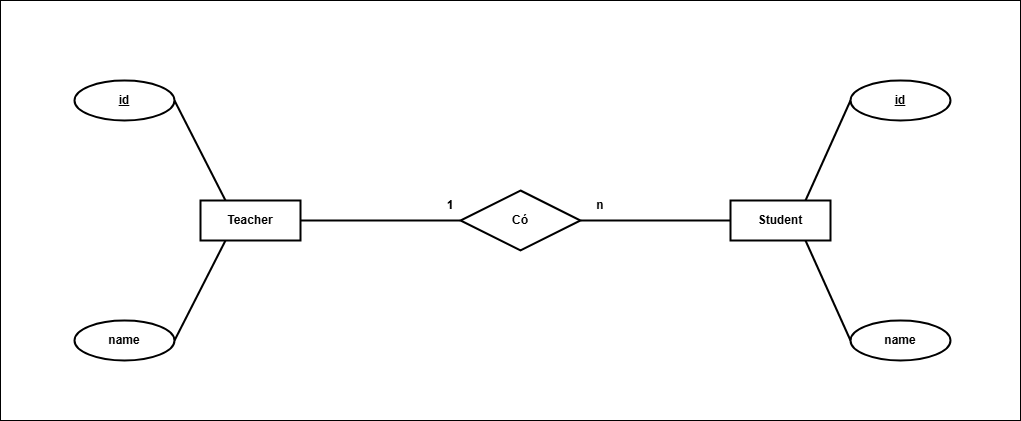

The diagram above was exported from draw.io. Its source (the exported page's mxGraphModel, read from the mxfile embedded in the PNG):
<mxGraphModel dx="1647" dy="2011" grid="1" gridSize="10" guides="1" tooltips="1" connect="1" arrows="1" fold="1" page="1" pageScale="1" pageWidth="827" pageHeight="1169" math="0" shadow="0">
  <root>
    <mxCell id="0" />
    <mxCell id="1" parent="0" />
    <mxCell id="fBq7EbvcIKYiXCxSKQFB-8" value="" style="rounded=0;whiteSpace=wrap;html=1;movable=1;resizable=1;rotatable=1;deletable=1;editable=1;locked=0;connectable=1;" parent="1" vertex="1">
      <mxGeometry x="240" y="-1040" width="1020" height="420" as="geometry" />
    </mxCell>
    <mxCell id="fBq7EbvcIKYiXCxSKQFB-9" value="&lt;b&gt;Teacher&lt;/b&gt;" style="whiteSpace=wrap;html=1;align=center;strokeWidth=2;" parent="1" vertex="1">
      <mxGeometry x="440" y="-840" width="100" height="40" as="geometry" />
    </mxCell>
    <mxCell id="fBq7EbvcIKYiXCxSKQFB-10" value="&lt;b&gt;id&lt;/b&gt;" style="ellipse;whiteSpace=wrap;html=1;align=center;fontStyle=4;strokeWidth=2;" parent="1" vertex="1">
      <mxGeometry x="314" y="-960" width="100" height="40" as="geometry" />
    </mxCell>
    <mxCell id="fBq7EbvcIKYiXCxSKQFB-11" value="&lt;b&gt;name&lt;/b&gt;" style="ellipse;whiteSpace=wrap;html=1;align=center;strokeWidth=2;" parent="1" vertex="1">
      <mxGeometry x="314" y="-720" width="100" height="40" as="geometry" />
    </mxCell>
    <mxCell id="fBq7EbvcIKYiXCxSKQFB-12" value="&lt;b&gt;Student&lt;/b&gt;" style="whiteSpace=wrap;html=1;align=center;strokeWidth=2;" parent="1" vertex="1">
      <mxGeometry x="970" y="-840" width="100" height="40" as="geometry" />
    </mxCell>
    <mxCell id="fBq7EbvcIKYiXCxSKQFB-14" value="&lt;b&gt;id&lt;/b&gt;" style="ellipse;whiteSpace=wrap;html=1;align=center;fontStyle=4;strokeWidth=2;" parent="1" vertex="1">
      <mxGeometry x="1090" y="-960" width="100" height="40" as="geometry" />
    </mxCell>
    <mxCell id="fBq7EbvcIKYiXCxSKQFB-15" value="&lt;b&gt;name&lt;/b&gt;" style="ellipse;whiteSpace=wrap;html=1;align=center;strokeWidth=2;" parent="1" vertex="1">
      <mxGeometry x="1090" y="-720" width="100" height="40" as="geometry" />
    </mxCell>
    <mxCell id="fBq7EbvcIKYiXCxSKQFB-17" value="" style="endArrow=none;html=1;rounded=0;entryX=1;entryY=0.5;entryDx=0;entryDy=0;exitX=0.25;exitY=0;exitDx=0;exitDy=0;strokeWidth=2;" parent="1" source="fBq7EbvcIKYiXCxSKQFB-9" target="fBq7EbvcIKYiXCxSKQFB-10" edge="1">
      <mxGeometry width="50" height="50" relative="1" as="geometry">
        <mxPoint x="710" y="-750" as="sourcePoint" />
        <mxPoint x="760" y="-800" as="targetPoint" />
      </mxGeometry>
    </mxCell>
    <mxCell id="fBq7EbvcIKYiXCxSKQFB-18" value="" style="endArrow=none;html=1;rounded=0;entryX=1;entryY=0.5;entryDx=0;entryDy=0;exitX=0.25;exitY=1;exitDx=0;exitDy=0;strokeWidth=2;" parent="1" source="fBq7EbvcIKYiXCxSKQFB-9" target="fBq7EbvcIKYiXCxSKQFB-11" edge="1">
      <mxGeometry width="50" height="50" relative="1" as="geometry">
        <mxPoint x="450" y="-810" as="sourcePoint" />
        <mxPoint x="400" y="-900" as="targetPoint" />
      </mxGeometry>
    </mxCell>
    <mxCell id="fBq7EbvcIKYiXCxSKQFB-20" value="" style="endArrow=none;html=1;rounded=0;entryX=0;entryY=0.5;entryDx=0;entryDy=0;exitX=0.75;exitY=1;exitDx=0;exitDy=0;strokeWidth=2;" parent="1" source="fBq7EbvcIKYiXCxSKQFB-12" target="fBq7EbvcIKYiXCxSKQFB-15" edge="1">
      <mxGeometry width="50" height="50" relative="1" as="geometry">
        <mxPoint x="950" y="-750" as="sourcePoint" />
        <mxPoint x="900" y="-840" as="targetPoint" />
      </mxGeometry>
    </mxCell>
    <mxCell id="fBq7EbvcIKYiXCxSKQFB-21" value="" style="endArrow=none;html=1;rounded=0;entryX=0;entryY=0.5;entryDx=0;entryDy=0;exitX=0.75;exitY=0;exitDx=0;exitDy=0;strokeWidth=2;" parent="1" source="fBq7EbvcIKYiXCxSKQFB-12" target="fBq7EbvcIKYiXCxSKQFB-14" edge="1">
      <mxGeometry width="50" height="50" relative="1" as="geometry">
        <mxPoint x="480" y="-780" as="sourcePoint" />
        <mxPoint x="430" y="-870" as="targetPoint" />
      </mxGeometry>
    </mxCell>
    <mxCell id="fBq7EbvcIKYiXCxSKQFB-28" value="&lt;b&gt;Có&lt;/b&gt;" style="shape=rhombus;perimeter=rhombusPerimeter;whiteSpace=wrap;html=1;align=center;strokeWidth=2;" parent="1" vertex="1">
      <mxGeometry x="700" y="-850" width="120" height="60" as="geometry" />
    </mxCell>
    <mxCell id="fBq7EbvcIKYiXCxSKQFB-30" value="" style="endArrow=none;html=1;rounded=0;entryX=0;entryY=0.5;entryDx=0;entryDy=0;strokeWidth=2;" parent="1" target="fBq7EbvcIKYiXCxSKQFB-28" edge="1">
      <mxGeometry width="50" height="50" relative="1" as="geometry">
        <mxPoint x="540" y="-820" as="sourcePoint" />
        <mxPoint x="600" y="-900" as="targetPoint" />
      </mxGeometry>
    </mxCell>
    <mxCell id="fBq7EbvcIKYiXCxSKQFB-31" value="" style="endArrow=none;html=1;rounded=0;entryX=0;entryY=0.5;entryDx=0;entryDy=0;exitX=1;exitY=0.5;exitDx=0;exitDy=0;strokeWidth=2;" parent="1" source="fBq7EbvcIKYiXCxSKQFB-28" target="fBq7EbvcIKYiXCxSKQFB-12" edge="1">
      <mxGeometry width="50" height="50" relative="1" as="geometry">
        <mxPoint x="800" y="-700" as="sourcePoint" />
        <mxPoint x="960" y="-700" as="targetPoint" />
      </mxGeometry>
    </mxCell>
    <mxCell id="fBq7EbvcIKYiXCxSKQFB-32" value="&lt;b&gt;1&lt;/b&gt;" style="text;html=1;align=center;verticalAlign=middle;whiteSpace=wrap;rounded=0;strokeWidth=2;" parent="1" vertex="1">
      <mxGeometry x="670" y="-850" width="40" height="30" as="geometry" />
    </mxCell>
    <mxCell id="fBq7EbvcIKYiXCxSKQFB-33" value="&lt;b&gt;n&lt;/b&gt;" style="text;html=1;align=center;verticalAlign=middle;whiteSpace=wrap;rounded=0;strokeWidth=2;" parent="1" vertex="1">
      <mxGeometry x="820" y="-850" width="40" height="30" as="geometry" />
    </mxCell>
  </root>
</mxGraphModel>